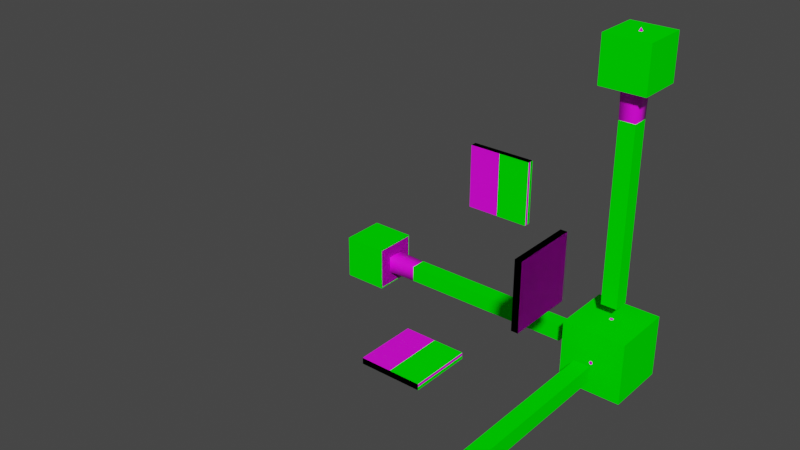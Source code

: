 # Source: gizmo_move.blend  (saved by Blender 3.3.6; exported with 4.5.12 LTS)
import bpy
from mathutils import Matrix  # noqa: F401  (used for matrix-valued properties, if any)

bpy.ops.wm.read_factory_settings(use_empty=True)
scene = bpy.context.scene
scene.name = 'gizmo'

# ---- collections
col_gizmo_move = bpy.data.collections.new('gizmo move'); scene.collection.children.link(col_gizmo_move)
col_gizmo_move_model = bpy.data.collections.new('gizmo move model'); col_gizmo_move.children.link(col_gizmo_move_model)
col_gizmo_move_collision = bpy.data.collections.new('gizmo move collision'); col_gizmo_move.children.link(col_gizmo_move_collision)

# ---- images (referenced by path relative to the original .blend; pixels are not part of the script)
import os
ASSET_DIR = os.environ.get("B2B_ASSET_DIR", "")  # directory of the original .blend (textures are referenced by path, not embedded)
HERE = os.path.dirname(os.path.abspath(__file__))  # packed textures are extracted next to this script under _unpacked/

def load_image(name, relpath, width, height, colorspace="sRGB"):
    """Load a texture the original file referenced (path relative to the .blend, or extracted next to this script)."""
    p = next((c for c in (os.path.join(HERE, relpath), os.path.join(ASSET_DIR, relpath)) if relpath and os.path.exists(c)), "")
    if p:
        img = bpy.data.images.load(p, check_existing=True)
        img.name = name
    else:  # same state as the original file: an image datablock whose file is absent (Cycles renders it pink)
        img = bpy.data.images.new(name, width, height)
        img.source = "FILE"
        img.filepath = "//" + (relpath or name)
    img.colorspace_settings.name = colorspace
    return img
img_testmap_1_1 = load_image('testmap 1:1', '', 1024, 1024, 'sRGB')

# ---- materials (node trees are filled in below, after node groups)
mat_move_view = bpy.data.materials.new('move view')
mat_move_view.alpha_threshold = 0.0
mat_move_view.use_transparent_shadow = False
mat_move_view.diffuse_color = (1.0, 1.0, 1.0, 1.0)
mat_move_view.line_color = (0.0, 0.0, 0.0, 1.0)
mat_move_yz = bpy.data.materials.new('move yz')
mat_move_yz.alpha_threshold = 0.0
mat_move_yz.use_transparent_shadow = False
mat_move_yz.diffuse_color = (1.0, 0.0, 0.0, 1.0)
mat_move_yz.line_color = (0.0, 0.0, 0.0, 1.0)
mat_move_xz = bpy.data.materials.new('move xz')
mat_move_xz.alpha_threshold = 0.0
mat_move_xz.use_transparent_shadow = False
mat_move_xz.diffuse_color = (0.0, 1.0, 0.0, 1.0)
mat_move_xz.line_color = (0.0, 0.0, 0.0, 1.0)
mat_move_xy = bpy.data.materials.new('move xy')
mat_move_xy.alpha_threshold = 0.0
mat_move_xy.use_transparent_shadow = False
mat_move_xy.diffuse_color = (0.0, 0.0, 1.0, 1.0)
mat_move_xy.line_color = (0.0, 0.0, 0.0, 1.0)
mat_move_x = bpy.data.materials.new('move x')
mat_move_x.alpha_threshold = 0.0
mat_move_x.use_transparent_shadow = False
mat_move_x.diffuse_color = (1.0, 0.0, 0.0, 1.0)
mat_move_x.line_color = (0.0, 0.0, 0.0, 1.0)
mat_move_y = bpy.data.materials.new('move y')
mat_move_y.alpha_threshold = 0.0
mat_move_y.use_transparent_shadow = False
mat_move_y.diffuse_color = (0.0, 1.0, 0.0, 1.0)
mat_move_y.line_color = (0.0, 0.0, 0.0, 1.0)
mat_move_z = bpy.data.materials.new('move z')
mat_move_z.alpha_threshold = 0.0
mat_move_z.use_transparent_shadow = False
mat_move_z.diffuse_color = (0.0, 0.0, 1.0, 1.0)
mat_move_z.line_color = (0.0, 0.0, 0.0, 1.0)
mat_collision_volume = bpy.data.materials.new('collision volume')
mat_collision_volume.alpha_threshold = 0.0
mat_collision_volume.use_transparent_shadow = False
mat_collision_volume.diffuse_color = (0.0, 1.0, 0.0, 1.0)
mat_collision_volume.roughness = 0.5
mat_collision_volume.specular_intensity = 0.0
mat_collision_volume.line_color = (0.0, 0.0, 0.0, 0.25)

# ---- material node trees
mat_move_view.use_nodes = True; mat_move_view.node_tree.nodes.clear()
_N = mat_move_view.node_tree.nodes; _L = mat_move_view.node_tree.links
n0 = _N.new('ShaderNodeOutputMaterial'); n0.name = 'Material Output'; n0.location = (300, 300)
n1 = _N.new('ShaderNodeBsdfPrincipled'); n1.name = 'Principled BSDF'; n1.location = (10, 300)
n1.distribution = 'GGX'
n1.subsurface_method = 'BURLEY'
n1.inputs[2].default_value = 0.4
n1.inputs[3].default_value = 1.45
n1.inputs[27].default_value = (0.0, 0.0, 0.0, 1.0)
n1.inputs[28].default_value = 1.0
n2 = _N.new('ShaderNodeTexImage'); n2.name = 'Image Texture'; n2.location = (-280, 280)
n2.image = img_testmap_1_1
_L.new(n1.outputs[0], n0.inputs[0])
_L.new(n2.outputs[0], n1.inputs[0])
n0.is_active_output = True
mat_move_yz.use_nodes = True; mat_move_yz.node_tree.nodes.clear()
_N = mat_move_yz.node_tree.nodes; _L = mat_move_yz.node_tree.links
n0 = _N.new('ShaderNodeOutputMaterial'); n0.name = 'Material Output'; n0.location = (300, 300)
n1 = _N.new('ShaderNodeBsdfPrincipled'); n1.name = 'Principled BSDF'; n1.location = (10, 300)
n1.distribution = 'GGX'
n1.subsurface_method = 'BURLEY'
n1.inputs[2].default_value = 0.4
n1.inputs[3].default_value = 1.45
n1.inputs[27].default_value = (0.0, 0.0, 0.0, 1.0)
n1.inputs[28].default_value = 1.0
n2 = _N.new('ShaderNodeTexImage'); n2.name = 'Image Texture'; n2.location = (-280, 280)
n2.image = img_testmap_1_1
_L.new(n1.outputs[0], n0.inputs[0])
_L.new(n2.outputs[0], n1.inputs[0])
n0.is_active_output = True
mat_move_xz.use_nodes = True; mat_move_xz.node_tree.nodes.clear()
_N = mat_move_xz.node_tree.nodes; _L = mat_move_xz.node_tree.links
n0 = _N.new('ShaderNodeOutputMaterial'); n0.name = 'Material Output'; n0.location = (300, 300)
n1 = _N.new('ShaderNodeBsdfPrincipled'); n1.name = 'Principled BSDF'; n1.location = (10, 300)
n1.distribution = 'GGX'
n1.subsurface_method = 'BURLEY'
n1.inputs[2].default_value = 0.4
n1.inputs[3].default_value = 1.45
n1.inputs[27].default_value = (0.0, 0.0, 0.0, 1.0)
n1.inputs[28].default_value = 1.0
n2 = _N.new('ShaderNodeTexImage'); n2.name = 'Image Texture'; n2.location = (-280, 280)
n2.image = img_testmap_1_1
_L.new(n1.outputs[0], n0.inputs[0])
_L.new(n2.outputs[0], n1.inputs[0])
n0.is_active_output = True
mat_move_xy.use_nodes = True; mat_move_xy.node_tree.nodes.clear()
_N = mat_move_xy.node_tree.nodes; _L = mat_move_xy.node_tree.links
n0 = _N.new('ShaderNodeOutputMaterial'); n0.name = 'Material Output'; n0.location = (300, 300)
n1 = _N.new('ShaderNodeBsdfPrincipled'); n1.name = 'Principled BSDF'; n1.location = (10, 300)
n1.distribution = 'GGX'
n1.subsurface_method = 'BURLEY'
n1.inputs[2].default_value = 0.4
n1.inputs[3].default_value = 1.45
n1.inputs[27].default_value = (0.0, 0.0, 0.0, 1.0)
n1.inputs[28].default_value = 1.0
n2 = _N.new('ShaderNodeTexImage'); n2.name = 'Image Texture'; n2.location = (-280, 280)
n2.image = img_testmap_1_1
_L.new(n1.outputs[0], n0.inputs[0])
_L.new(n2.outputs[0], n1.inputs[0])
n0.is_active_output = True
mat_move_x.use_nodes = True; mat_move_x.node_tree.nodes.clear()
_N = mat_move_x.node_tree.nodes; _L = mat_move_x.node_tree.links
n0 = _N.new('ShaderNodeOutputMaterial'); n0.name = 'Material Output'; n0.location = (300, 300)
n1 = _N.new('ShaderNodeBsdfPrincipled'); n1.name = 'Principled BSDF'; n1.location = (10, 300)
n1.distribution = 'GGX'
n1.subsurface_method = 'BURLEY'
n1.inputs[2].default_value = 0.4
n1.inputs[3].default_value = 1.45
n1.inputs[27].default_value = (0.0, 0.0, 0.0, 1.0)
n1.inputs[28].default_value = 1.0
n2 = _N.new('ShaderNodeTexImage'); n2.name = 'Image Texture'; n2.location = (-280, 280)
n2.image = img_testmap_1_1
_L.new(n1.outputs[0], n0.inputs[0])
_L.new(n2.outputs[0], n1.inputs[0])
n0.is_active_output = True
mat_move_y.use_nodes = True; mat_move_y.node_tree.nodes.clear()
_N = mat_move_y.node_tree.nodes; _L = mat_move_y.node_tree.links
n0 = _N.new('ShaderNodeOutputMaterial'); n0.name = 'Material Output'; n0.location = (300, 300)
n1 = _N.new('ShaderNodeBsdfPrincipled'); n1.name = 'Principled BSDF'; n1.location = (10, 300)
n1.distribution = 'GGX'
n1.subsurface_method = 'BURLEY'
n1.inputs[2].default_value = 0.4
n1.inputs[3].default_value = 1.45
n1.inputs[27].default_value = (0.0, 0.0, 0.0, 1.0)
n1.inputs[28].default_value = 1.0
n2 = _N.new('ShaderNodeTexImage'); n2.name = 'Image Texture'; n2.location = (-280, 280)
n2.image = img_testmap_1_1
_L.new(n1.outputs[0], n0.inputs[0])
_L.new(n2.outputs[0], n1.inputs[0])
n0.is_active_output = True
mat_move_z.use_nodes = True; mat_move_z.node_tree.nodes.clear()
_N = mat_move_z.node_tree.nodes; _L = mat_move_z.node_tree.links
n0 = _N.new('ShaderNodeOutputMaterial'); n0.name = 'Material Output'; n0.location = (300, 300)
n1 = _N.new('ShaderNodeBsdfPrincipled'); n1.name = 'Principled BSDF'; n1.location = (10, 300)
n1.distribution = 'GGX'
n1.subsurface_method = 'BURLEY'
n1.inputs[2].default_value = 0.4
n1.inputs[3].default_value = 1.45
n1.inputs[27].default_value = (0.0, 0.0, 0.0, 1.0)
n1.inputs[28].default_value = 1.0
n2 = _N.new('ShaderNodeTexImage'); n2.name = 'Image Texture'; n2.location = (-280, 280)
n2.image = img_testmap_1_1
_L.new(n1.outputs[0], n0.inputs[0])
_L.new(n2.outputs[0], n1.inputs[0])
n0.is_active_output = True

# ---- world
world_world = bpy.data.worlds.new('World'); scene.world = world_world
world_world.use_nodes = True; world_world.node_tree.nodes.clear()
_N = world_world.node_tree.nodes; _L = world_world.node_tree.links
n0 = _N.new('ShaderNodeOutputWorld'); n0.name = 'World Output'; n0.location = (300, 300)
n1 = _N.new('ShaderNodeBackground'); n1.name = 'Background'; n1.location = (10, 300)
n1.inputs[0].default_value = (0.05088, 0.05088, 0.05088, 1.0)
_L.new(n1.outputs[0], n0.inputs[0])
n0.is_active_output = True
world_world.color = (0.05088, 0.05088, 0.05088)
world_world.use_sun_shadow = False
world_world.sun_shadow_jitter_overblur = 0.0

# ---- meshes
me_gizmo_move = bpy.data.meshes.new('gizmo move')
me_gizmo_move.from_pydata([(-0.8, -0.0675, -0.0675), (-0.8, -0.0675, 0.0675), (-0.8, -0.027, -0.027), (-0.8, 0.0675, -0.0675), (-0.8, 0.0675, 0.0675), (-0.95, -5.588e-09, 7.451e-09), (-0.8, -0.027, 0.027), (-0.8, 0.027, -0.027), (-0.8, 0.027, 0.027), (-0.15, -0.0135, -0.0135), (-0.15, -0.0135, 0.0135), (-0.15, 0.0135, -0.0135), (-0.15, 0.0135, 0.0135), (-0.0675, -0.0675, 0.8), (0.0675, -0.0675, 0.8), (-0.027, -0.027, 0.8), (-0.0675, 0.0675, 0.8), (0.0675, 0.0675, 0.8), (-5.96e-08, -1.466e-07, 0.95), (0.027, -0.027, 0.8), (-0.027, 0.027, 0.8), (0.027, 0.027, 0.8), (-0.0135, -0.0135, 0.15), (0.0135, -0.0135, 0.15), (-0.0135, 0.0135, 0.15), (0.0135, 0.0135, 0.15), (-0.0675, -0.8, -0.0675), (0.0675, -0.8, -0.0675), (-0.027, -0.8, -0.027), (-0.0675, -0.8, 0.0675), (0.0675, -0.8, 0.0675), (-5.215e-08, -0.95, 2.98e-08), (0.027, -0.8, -0.027), (-0.027, -0.8, 0.027), (0.027, -0.8, 0.027), (-0.0135, -0.15, -0.0135), (0.0135, -0.15, -0.0135), (-0.0135, -0.15, 0.0135), (0.0135, -0.15, 0.0135), (0.0, 0.0, -0.1), (0.07236, -0.05257, -0.04472), (-0.02764, -0.08506, -0.04472), (-0.08944, 0.0, -0.04472), (-0.02764, 0.08506, -0.04472), (0.07236, 0.05257, -0.04472), (0.02764, -0.08506, 0.04472), (-0.07236, -0.05257, 0.04472), (-0.07236, 0.05257, 0.04472), (0.02764, 0.08506, 0.04472), (0.08944, 0.0, 0.04472), (0.0, 0.0, 0.1), (-0.01625, -0.05, -0.08507), (0.04253, -0.0309, -0.08507), (0.02629, -0.0809, -0.05257), (0.08506, 0.0, -0.05257), (0.04253, 0.0309, -0.08507), (-0.05257, 0.0, -0.08507), (-0.06882, -0.05, -0.05257), (-0.01625, 0.05, -0.08507), (-0.06882, 0.05, -0.05257), (0.02629, 0.0809, -0.05257), (0.09511, -0.0309, 0.0), (0.09511, 0.0309, 0.0), (0.0, -0.1, 0.0), (0.05878, -0.0809, 0.0), (-0.09511, -0.0309, 0.0), (-0.05878, -0.0809, 0.0), (-0.05878, 0.0809, 0.0), (-0.09511, 0.0309, 0.0), (0.05878, 0.0809, 0.0), (0.0, 0.1, 0.0), (0.06882, -0.05, 0.05257), (-0.02629, -0.0809, 0.05257), (-0.08506, 0.0, 0.05257), (-0.02629, 0.0809, 0.05257), (0.06882, 0.05, 0.05257), (0.01625, -0.05, 0.08507), (0.05257, 0.0, 0.08507), (-0.04253, -0.0309, 0.08507), (-0.04253, 0.0309, 0.08507), (0.01625, 0.05, 0.08507), (-0.01, -0.3, 0.5), (-0.01, -0.3, 0.3), (-0.01, -0.5, 0.5), (-0.01, -0.5, 0.3), (0.01, -0.5, 0.3), (0.01, -0.5, 0.5), (0.01, -0.3, 0.3), (0.01, -0.3, 0.5), (-0.5, -0.3, -0.01), (-0.3, -0.3, -0.01), (-0.5, -0.5, -0.01), (-0.3, -0.5, -0.01), (-0.3, -0.5, 0.01), (-0.5, -0.5, 0.01), (-0.3, -0.3, 0.01), (-0.5, -0.3, 0.01), (-0.3, 0.01, 0.5), (-0.3, 0.01, 0.3), (-0.5, 0.01, 0.5), (-0.5, 0.01, 0.3), (-0.5, -0.01, 0.3), (-0.5, -0.01, 0.5), (-0.3, -0.01, 0.3), (-0.3, -0.01, 0.5)], [], [(3, 0, 5), (4, 3, 5), (1, 4, 5), (0, 1, 5), (3, 4, 8, 7), (4, 1, 6, 8), (0, 3, 7, 2), (1, 0, 2, 6), (6, 2, 9, 10), (2, 7, 11, 9), (8, 6, 10, 12), (7, 8, 12, 11), (11, 12, 10, 9), (16, 13, 18), (17, 16, 18), (14, 17, 18), (13, 14, 18), (16, 17, 21, 20), (17, 14, 19, 21), (13, 16, 20, 15), (14, 13, 15, 19), (19, 15, 22, 23), (15, 20, 24, 22), (21, 19, 23, 25), (20, 21, 25, 24), (24, 25, 23, 22), (29, 26, 31), (30, 29, 31), (27, 30, 31), (26, 27, 31), (29, 30, 34, 33), (30, 27, 32, 34), (26, 29, 33, 28), (27, 26, 28, 32), (32, 28, 35, 36), (28, 33, 37, 35), (34, 32, 36, 38), (33, 34, 38, 37), (37, 38, 36, 35), (39, 52, 51), (40, 52, 54), (39, 51, 56), (39, 56, 58), (39, 58, 55), (40, 54, 61), (41, 53, 63), (42, 57, 65), (43, 59, 67), (44, 60, 69), (40, 61, 64), (41, 63, 66), (42, 65, 68), (43, 67, 70), (44, 69, 62), (45, 71, 76), (46, 72, 78), (47, 73, 79), (48, 74, 80), (49, 75, 77), (77, 80, 50), (77, 75, 80), (75, 48, 80), (80, 79, 50), (80, 74, 79), (74, 47, 79), (79, 78, 50), (79, 73, 78), (73, 46, 78), (78, 76, 50), (78, 72, 76), (72, 45, 76), (76, 77, 50), (76, 71, 77), (71, 49, 77), (62, 75, 49), (62, 69, 75), (69, 48, 75), (70, 74, 48), (70, 67, 74), (67, 47, 74), (68, 73, 47), (68, 65, 73), (65, 46, 73), (66, 72, 46), (66, 63, 72), (63, 45, 72), (64, 71, 45), (64, 61, 71), (61, 49, 71), (69, 70, 48), (69, 60, 70), (60, 43, 70), (67, 68, 47), (67, 59, 68), (59, 42, 68), (65, 66, 46), (65, 57, 66), (57, 41, 66), (63, 64, 45), (63, 53, 64), (53, 40, 64), (61, 62, 49), (61, 54, 62), (54, 44, 62), (55, 60, 44), (55, 58, 60), (58, 43, 60), (58, 59, 43), (58, 56, 59), (56, 42, 59), (56, 57, 42), (56, 51, 57), (51, 41, 57), (54, 55, 44), (54, 52, 55), (52, 39, 55), (51, 53, 41), (51, 52, 53), (52, 40, 53), (84, 83, 81, 82), (82, 81, 88, 87), (87, 88, 86, 85), (85, 86, 83, 84), (82, 87, 85, 84), (88, 81, 83, 86), (92, 91, 89, 90), (90, 89, 96, 95), (95, 96, 94, 93), (93, 94, 91, 92), (90, 95, 93, 92), (96, 89, 91, 94), (100, 99, 97, 98), (98, 97, 104, 103), (103, 104, 102, 101), (101, 102, 99, 100), (98, 103, 101, 100), (104, 97, 99, 102)])
me_gizmo_move.polygons.foreach_set('use_smooth', [True] * 137)
me_gizmo_move.polygons.foreach_set('material_index', [4, 4, 4, 4, 4, 4, 4, 4, 4, 4, 4, 4, 4, 5, 5, 5, 5, 5, 5, 5, 5, 5, 5, 5, 5, 5, 6, 6, 6, 6, 6, 6, 6, 6, 6, 6, 6, 6, 6, 0, 0, 0, 0, 0, 0, 0, 0, 0, 0, 0, 0, 0, 0, 0, 0, 0, 0, 0, 0, 0, 0, 0, 0, 0, 0, 0, 0, 0, 0, 0, 0, 0, 0, 0, 0, 0, 0, 0, 0, 0, 0, 0, 0, 0, 0, 0, 0, 0, 0, 0, 0, 0, 0, 0, 0, 0, 0, 0, 0, 0, 0, 0, 0, 0, 0, 0, 0, 0, 0, 0, 0, 0, 0, 0, 0, 0, 0, 0, 0, 1, 1, 1, 1, 1, 1, 2, 2, 2, 2, 2, 2, 3, 3, 3, 3, 3, 3])
_k = set([(0, 1), (0, 3), (0, 5), (1, 4), (1, 5), (2, 6), (2, 7), (3, 4), (3, 5), (4, 5), (6, 8), (7, 8), (9, 10), (9, 11), (10, 12), (11, 12), (13, 14), (13, 16), (13, 18), (14, 17), (14, 18), (15, 19), (15, 20), (16, 17), (16, 18), (17, 18), (19, 21), (20, 21), (22, 23), (22, 24), (23, 25), (24, 25), (26, 27), (26, 29), (26, 31), (27, 30), (27, 31), (28, 32), (28, 33), (29, 30), (29, 31), (30, 31), (32, 34), (33, 34), (35, 36), (35, 37), (36, 38), (37, 38), (81, 82), (81, 83), (81, 88), (82, 84), (82, 87), (83, 84), (83, 86), (84, 85), (85, 86), (85, 87), (86, 88), (87, 88), (89, 90), (89, 91), (89, 96), (90, 92), (90, 95), (91, 92), (91, 94), (92, 93), (93, 94), (93, 95), (94, 96), (95, 96), (97, 98), (97, 99), (97, 104), (98, 100), (98, 103), (99, 100), (99, 102), (100, 101), (101, 102), (101, 103), (102, 104), (103, 104)])
me_gizmo_move.attributes.new('sharp_edge', 'BOOLEAN', 'EDGE').data.foreach_set('value', [ (min(e.vertices), max(e.vertices)) in _k for e in me_gizmo_move.edges])
_uv = me_gizmo_move.uv_layers.new(name='UVMap')
_uv.uv.foreach_set('vector', [-0.9, -0.03, -0.9, 0.03, -1.0, 0.0, 0.9, 0.03, 0.9, -0.03, 1.0, 0.0, -0.9, -0.03, -0.9, 0.03, -1.0, 0.0, -0.9, -0.03, -0.9, 0.03, -1.0, 0.0, 0.03, -0.03, 0.03, 0.03, 0.009, 0.009, 0.009, -0.009, 0.03, 0.03, -0.03, 0.03, -0.009, 0.009, 0.009, 0.009, -0.03, -0.03, 0.03, -0.03, 0.009, -0.009, -0.009, -0.009, -0.03, 0.03, -0.03, -0.03, -0.009, -0.009, -0.009, 0.009, -0.9, 0.009, -0.9, -0.009, -0.5, -0.009, -0.5, 0.009, -0.9, 0.009, -0.9, -0.009, -0.5, -0.009, -0.5, 0.009, -0.9, 0.009, -0.9, -0.009, -0.5, -0.009, -0.5, 0.009, 0.9, -0.009, 0.9, 0.009, 0.5, 0.009, 0.5, -0.009, 0.009, -0.009, 0.009, 0.009, -0.009, 0.009, -0.009, -0.009, -0.03, 0.9, 0.03, 0.9, 1.344e-07, 1.0, -0.03, 0.9, 0.03, 0.9, 5.96e-08, 1.0, -0.03, 0.9, 0.03, 0.9, -1.344e-07, 1.0, -0.03, 0.9, 0.03, 0.9, -5.96e-08, 1.0, -0.03, -0.03, 0.03, -0.03, 0.009, -0.009, -0.009, -0.009, 0.03, -0.03, 0.03, 0.03, 0.009, 0.009, 0.009, -0.009, -0.03, 0.03, -0.03, -0.03, -0.009, -0.009, -0.009, 0.009, 0.03, 0.03, -0.03, 0.03, -0.009, 0.009, 0.009, 0.009, 0.009, 0.9, -0.009, 0.9, -0.009, 0.5, 0.009, 0.5, 0.009, 0.9, -0.009, 0.9, -0.009, 0.5, 0.009, 0.5, 0.009, 0.9, -0.009, 0.9, -0.009, 0.5, 0.009, 0.5, 0.009, 0.9, -0.009, 0.9, -0.009, 0.5, 0.009, 0.5, -0.009, -0.009, 0.009, -0.009, 0.009, 0.009, -0.009, 0.009, 0.9, 0.03, 0.9, -0.03, 1.0, 0.0, 0.03, -0.9, -0.03, -0.9, -5.96e-08, -1.0, -0.9, -0.03, -0.9, 0.03, -1.0, 0.0, -0.03, 0.9, 0.03, 0.9, -5.96e-08, 1.0, 0.03, 0.03, -0.03, 0.03, -0.009, 0.009, 0.009, 0.009, -0.03, 0.03, -0.03, -0.03, -0.009, -0.009, -0.009, 0.009, 0.03, -0.03, 0.03, 0.03, 0.009, 0.009, 0.009, -0.009, -0.03, -0.03, 0.03, -0.03, 0.009, -0.009, -0.009, -0.009, 0.009, 0.9, -0.009, 0.9, -0.009, 0.5, 0.009, 0.5, 0.9, -0.009, 0.9, 0.009, 0.5, 0.009, 0.5, -0.009, -0.9, 0.009, -0.9, -0.009, -0.5, -0.009, -0.5, 0.009, -0.009, -0.9, 0.009, -0.9, 0.009, -0.5, -0.009, -0.5, 0.009, 0.009, -0.009, 0.009, -0.009, -0.009, 0.009, -0.009, 0.1818, 0.0, 0.2273, 0.07873, 0.1364, 0.07873, 0.2727, 0.1575, 0.3182, 0.07873, 0.3636, 0.1575, 0.9091, 0.0, 0.9545, 0.07873, 0.8636, 0.07873, 0.7273, 0.0, 0.7727, 0.07873, 0.6818, 0.07873, 0.5455, 0.0, 0.5909, 0.07873, 0.5, 0.07873, 0.2727, 0.1575, 0.3636, 0.1575, 0.3182, 0.2362, 0.09091, 0.1575, 0.1818, 0.1575, 0.1364, 0.2362, 0.8182, 0.1575, 0.9091, 0.1575, 0.8636, 0.2362, 0.6364, 0.1575, 0.7273, 0.1575, 0.6818, 0.2362, 0.4545, 0.1575, 0.5455, 0.1575, 0.5, 0.2362, 0.2727, 0.1575, 0.3182, 0.2362, 0.2273, 0.2362, 0.09091, 0.1575, 0.1364, 0.2362, 0.04546, 0.2362, 0.8182, 0.1575, 0.8636, 0.2362, 0.7727, 0.2362, 0.6364, 0.1575, 0.6818, 0.2362, 0.5909, 0.2362, 0.4545, 0.1575, 0.5, 0.2362, 0.4091, 0.2362, 0.1818, 0.3149, 0.2727, 0.3149, 0.2273, 0.3937, 0.0, 0.3149, 0.09091, 0.3149, 0.04546, 0.3937, 0.7273, 0.3149, 0.8182, 0.3149, 0.7727, 0.3937, 0.5455, 0.3149, 0.6364, 0.3149, 0.5909, 0.3937, 0.3636, 0.3149, 0.4545, 0.3149, 0.4091, 0.3937, 0.4091, 0.3937, 0.5, 0.3937, 0.4545, 0.4724, 0.4091, 0.3937, 0.4545, 0.3149, 0.5, 0.3937, 0.4545, 0.3149, 0.5455, 0.3149, 0.5, 0.3937, 0.5909, 0.3937, 0.6818, 0.3937, 0.6364, 0.4724, 0.5909, 0.3937, 0.6364, 0.3149, 0.6818, 0.3937, 0.6364, 0.3149, 0.7273, 0.3149, 0.6818, 0.3937, 0.7727, 0.3937, 0.8636, 0.3937, 0.8182, 0.4724, 0.7727, 0.3937, 0.8182, 0.3149, 0.8636, 0.3937, 0.8182, 0.3149, 0.9091, 0.3149, 0.8636, 0.3937, 0.04546, 0.3937, 0.1364, 0.3937, 0.09091, 0.4724, 0.04546, 0.3937, 0.09091, 0.3149, 0.1364, 0.3937, 0.09091, 0.3149, 0.1818, 0.3149, 0.1364, 0.3937, 0.2273, 0.3937, 0.3182, 0.3937, 0.2727, 0.4724, 0.2273, 0.3937, 0.2727, 0.3149, 0.3182, 0.3937, 0.2727, 0.3149, 0.3636, 0.3149, 0.3182, 0.3937, 0.4091, 0.2362, 0.4545, 0.3149, 0.3636, 0.3149, 0.4091, 0.2362, 0.5, 0.2362, 0.4545, 0.3149, 0.5, 0.2362, 0.5455, 0.3149, 0.4545, 0.3149, 0.5909, 0.2362, 0.6364, 0.3149, 0.5455, 0.3149, 0.5909, 0.2362, 0.6818, 0.2362, 0.6364, 0.3149, 0.6818, 0.2362, 0.7273, 0.3149, 0.6364, 0.3149, 0.7727, 0.2362, 0.8182, 0.3149, 0.7273, 0.3149, 0.7727, 0.2362, 0.8636, 0.2362, 0.8182, 0.3149, 0.8636, 0.2362, 0.9091, 0.3149, 0.8182, 0.3149, 0.04546, 0.2362, 0.09091, 0.3149, 0.0, 0.3149, 0.04546, 0.2362, 0.1364, 0.2362, 0.09091, 0.3149, 0.1364, 0.2362, 0.1818, 0.3149, 0.09091, 0.3149, 0.2273, 0.2362, 0.2727, 0.3149, 0.1818, 0.3149, 0.2273, 0.2362, 0.3182, 0.2362, 0.2727, 0.3149, 0.3182, 0.2362, 0.3636, 0.3149, 0.2727, 0.3149, 0.5, 0.2362, 0.5909, 0.2362, 0.5455, 0.3149, 0.5, 0.2362, 0.5455, 0.1575, 0.5909, 0.2362, 0.5455, 0.1575, 0.6364, 0.1575, 0.5909, 0.2362, 0.6818, 0.2362, 0.7727, 0.2362, 0.7273, 0.3149, 0.6818, 0.2362, 0.7273, 0.1575, 0.7727, 0.2362, 0.7273, 0.1575, 0.8182, 0.1575, 0.7727, 0.2362, 0.8636, 0.2362, 0.9545, 0.2362, 0.9091, 0.3149, 0.8636, 0.2362, 0.9091, 0.1575, 0.9545, 0.2362, 0.9091, 0.1575, 1.0, 0.1575, 0.9545, 0.2362, 0.1364, 0.2362, 0.2273, 0.2362, 0.1818, 0.3149, 0.1364, 0.2362, 0.1818, 0.1575, 0.2273, 0.2362, 0.1818, 0.1575, 0.2727, 0.1575, 0.2273, 0.2362, 0.3182, 0.2362, 0.4091, 0.2362, 0.3636, 0.3149, 0.3182, 0.2362, 0.3636, 0.1575, 0.4091, 0.2362, 0.3636, 0.1575, 0.4545, 0.1575, 0.4091, 0.2362, 0.5, 0.07873, 0.5455, 0.1575, 0.4545, 0.1575, 0.5, 0.07873, 0.5909, 0.07873, 0.5455, 0.1575, 0.5909, 0.07873, 0.6364, 0.1575, 0.5455, 0.1575, 0.6818, 0.07873, 0.7273, 0.1575, 0.6364, 0.1575, 0.6818, 0.07873, 0.7727, 0.07873, 0.7273, 0.1575, 0.7727, 0.07873, 0.8182, 0.1575, 0.7273, 0.1575, 0.8636, 0.07873, 0.9091, 0.1575, 0.8182, 0.1575, 0.8636, 0.07873, 0.9545, 0.07873, 0.9091, 0.1575, 0.9545, 0.07873, 1.0, 0.1575, 0.9091, 0.1575, 0.3636, 0.1575, 0.4091, 0.07873, 0.4545, 0.1575, 0.3636, 0.1575, 0.3182, 0.07873, 0.4091, 0.07873, 0.3182, 0.07873, 0.3636, 0.0, 0.4091, 0.07873, 0.1364, 0.07873, 0.1818, 0.1575, 0.09091, 0.1575, 0.1364, 0.07873, 0.2273, 0.07873, 0.1818, 0.1575, 0.2273, 0.07873, 0.2727, 0.1575, 0.1818, 0.1575, 0.375, 0.0, 0.625, 0.0, 0.625, 0.25, 0.375, 0.25, 0.375, 0.25, 0.625, 0.25, 0.625, 0.5, 0.375, 0.5, 0.375, 0.5, 0.625, 0.5, 0.625, 0.75, 0.375, 0.75, 0.375, 0.75, 0.625, 0.75, 0.625, 1.0, 0.375, 1.0, 0.125, 0.5, 0.375, 0.5, 0.375, 0.75, 0.125, 0.75, 0.625, 0.5, 0.875, 0.5, 0.875, 0.75, 0.625, 0.75, 0.375, 0.0, 0.625, 0.0, 0.625, 0.25, 0.375, 0.25, 0.375, 0.25, 0.625, 0.25, 0.625, 0.5, 0.375, 0.5, 0.375, 0.5, 0.625, 0.5, 0.625, 0.75, 0.375, 0.75, 0.375, 0.75, 0.625, 0.75, 0.625, 1.0, 0.375, 1.0, 0.125, 0.5, 0.375, 0.5, 0.375, 0.75, 0.125, 0.75, 0.625, 0.5, 0.875, 0.5, 0.875, 0.75, 0.625, 0.75, 0.375, 0.0, 0.625, 0.0, 0.625, 0.25, 0.375, 0.25, 0.375, 0.25, 0.625, 0.25, 0.625, 0.5, 0.375, 0.5, 0.375, 0.5, 0.625, 0.5, 0.625, 0.75, 0.375, 0.75, 0.375, 0.75, 0.625, 0.75, 0.625, 1.0, 0.375, 1.0, 0.125, 0.5, 0.375, 0.5, 0.375, 0.75, 0.125, 0.75, 0.625, 0.5, 0.875, 0.5, 0.875, 0.75, 0.625, 0.75])
me_gizmo_move.materials.append(mat_move_view)
me_gizmo_move.materials.append(mat_move_yz)
me_gizmo_move.materials.append(mat_move_xz)
me_gizmo_move.materials.append(mat_move_xy)
me_gizmo_move.materials.append(mat_move_x)
me_gizmo_move.materials.append(mat_move_y)
me_gizmo_move.materials.append(mat_move_z)
me_gizmo_move.use_remesh_preserve_volume = False
me_gizmo_move.use_remesh_preserve_attributes = False
me_gizmo_move.use_mirror_vertex_groups = False
me_gizmo_move.update()
me_collision_box = bpy.data.meshes.new('collision box')
me_collision_box.from_pydata([(-0.5, -0.5, -0.5), (-0.5, 0.5, -0.5), (0.5, 0.5, -0.5), (0.5, -0.5, -0.5), (-0.5, -0.5, 0.5), (-0.5, 0.5, 0.5), (0.5, 0.5, 0.5), (0.5, -0.5, 0.5)], [], [(1, 0, 4, 5), (5, 6, 2, 1), (6, 7, 3, 2), (0, 3, 7, 4), (0, 1, 2, 3), (7, 6, 5, 4)])
me_collision_box.materials.append(mat_collision_volume)
me_collision_box.use_remesh_preserve_volume = False
me_collision_box.use_remesh_preserve_attributes = False
me_collision_box.use_mirror_vertex_groups = False
me_collision_box.update()

# ---- objects
ob_gizmo_move = bpy.data.objects.new('gizmo move', me_gizmo_move)
ob_collision_box_001 = bpy.data.objects.new('collision box.001', me_collision_box)
ob_collision_box_002 = bpy.data.objects.new('collision box.002', me_collision_box)
ob_collision_box_003 = bpy.data.objects.new('collision box.003', me_collision_box)
ob_collision_box_005 = bpy.data.objects.new('collision box.005', me_collision_box)
ob_collision_box_004 = bpy.data.objects.new('collision box.004', me_collision_box)
ob_collision_box_006 = bpy.data.objects.new('collision box.006', me_collision_box)
ob_collision_box_007 = bpy.data.objects.new('collision box.007', me_collision_box)
ob_collision_box_008 = bpy.data.objects.new('collision box.008', me_collision_box)
ob_collision_box_009 = bpy.data.objects.new('collision box.009', me_collision_box)
ob_collision_box_010 = bpy.data.objects.new('collision box.010', me_collision_box)

# ---- transforms, parenting, visibility, modifiers, constraints
ob_gizmo_move.location = (0.0, 0.0, 0.0)
ob_gizmo_move.lock_rotations_4d = False
ob_gizmo_move.empty_display_type = 'ARROWS'
ob_gizmo_move.lineart.crease_threshold = 0.0
_m = ob_gizmo_move.modifiers.new('EdgeSplit', 'EDGE_SPLIT')
_m.use_edge_angle = False
ob_collision_box_001.parent = ob_gizmo_move
ob_collision_box_001.location = (0.0, -0.87, 0.0)
ob_collision_box_001.scale = (0.14, 0.14, 0.14)
ob_collision_box_001.display_type = 'BOUNDS'
ob_collision_box_001.show_bounds = True
ob_collision_box_001.show_transparent = True
ob_collision_box_001.lineart.crease_threshold = 0.0
ob_collision_box_002.parent = ob_gizmo_move
ob_collision_box_002.location = (-0.475, 0.0, 0.0)
ob_collision_box_002.scale = (0.65, 0.05, 0.05)
ob_collision_box_002.display_type = 'BOUNDS'
ob_collision_box_002.show_bounds = True
ob_collision_box_002.show_transparent = True
ob_collision_box_002.lineart.crease_threshold = 0.0
ob_collision_box_003.parent = ob_gizmo_move
ob_collision_box_003.location = (0.0, 0.0, 0.87)
ob_collision_box_003.scale = (0.14, 0.14, 0.14)
ob_collision_box_003.display_type = 'BOUNDS'
ob_collision_box_003.show_bounds = True
ob_collision_box_003.show_transparent = True
ob_collision_box_003.lineart.crease_threshold = 0.0
ob_collision_box_005.parent = ob_gizmo_move
ob_collision_box_005.location = (0.0, 0.0, 0.0)
ob_collision_box_005.scale = (0.196, 0.196, 0.196)
ob_collision_box_005.display_type = 'BOUNDS'
ob_collision_box_005.show_bounds = True
ob_collision_box_005.display_bounds_type = 'SPHERE'
ob_collision_box_005.show_transparent = True
ob_collision_box_005.lineart.crease_threshold = 0.0
ob_collision_box_004.parent = ob_gizmo_move
ob_collision_box_004.location = (-0.87, 0.0, 0.0)
ob_collision_box_004.scale = (0.14, 0.14, 0.14)
ob_collision_box_004.display_type = 'BOUNDS'
ob_collision_box_004.show_bounds = True
ob_collision_box_004.show_transparent = True
ob_collision_box_004.lineart.crease_threshold = 0.0
ob_collision_box_006.parent = ob_gizmo_move
ob_collision_box_006.location = (0.0, 0.0, 0.475)
ob_collision_box_006.scale = (0.05, 0.05, 0.65)
ob_collision_box_006.display_type = 'BOUNDS'
ob_collision_box_006.show_bounds = True
ob_collision_box_006.show_transparent = True
ob_collision_box_006.lineart.crease_threshold = 0.0
ob_collision_box_007.parent = ob_gizmo_move
ob_collision_box_007.location = (0.0, -0.475, 0.0)
ob_collision_box_007.scale = (0.05, 0.65, 0.05)
ob_collision_box_007.display_type = 'BOUNDS'
ob_collision_box_007.show_bounds = True
ob_collision_box_007.show_transparent = True
ob_collision_box_007.lineart.crease_threshold = 0.0
ob_collision_box_008.parent = ob_gizmo_move
ob_collision_box_008.location = (0.0, -0.4, 0.4)
ob_collision_box_008.scale = (0.02, 0.2, 0.2)
ob_collision_box_008.display_type = 'BOUNDS'
ob_collision_box_008.show_bounds = True
ob_collision_box_008.show_transparent = True
ob_collision_box_008.lineart.crease_threshold = 0.0
ob_collision_box_009.parent = ob_gizmo_move
ob_collision_box_009.location = (-0.4, -2.98e-08, 0.4)
ob_collision_box_009.rotation_euler = (0.0, -0.0, -1.571)
ob_collision_box_009.scale = (0.02, 0.2, 0.2)
ob_collision_box_009.display_type = 'BOUNDS'
ob_collision_box_009.show_bounds = True
ob_collision_box_009.show_transparent = True
ob_collision_box_009.lineart.crease_threshold = 0.0
ob_collision_box_010.parent = ob_gizmo_move
ob_collision_box_010.location = (-0.4, -0.4, 2.98e-08)
ob_collision_box_010.rotation_euler = (-0.0, -1.571, 0.0)
ob_collision_box_010.scale = (0.02, 0.2, 0.2)
ob_collision_box_010.display_type = 'BOUNDS'
ob_collision_box_010.show_bounds = True
ob_collision_box_010.show_transparent = True
ob_collision_box_010.lineart.crease_threshold = 0.0

# ---- collection membership
col_gizmo_move_model.objects.link(ob_gizmo_move)
col_gizmo_move_collision.objects.link(ob_collision_box_001)
col_gizmo_move_collision.objects.link(ob_collision_box_002)
col_gizmo_move_collision.objects.link(ob_collision_box_003)
col_gizmo_move_collision.objects.link(ob_collision_box_005)
col_gizmo_move_collision.objects.link(ob_collision_box_004)
col_gizmo_move_collision.objects.link(ob_collision_box_006)
col_gizmo_move_collision.objects.link(ob_collision_box_007)
col_gizmo_move_collision.objects.link(ob_collision_box_008)
col_gizmo_move_collision.objects.link(ob_collision_box_009)
col_gizmo_move_collision.objects.link(ob_collision_box_010)

# ---- scene / render settings (as saved in the file)
scene.frame_start = 1; scene.frame_end = 250; scene.frame_set(1)
scene.render.engine = 'BLENDER_EEVEE_NEXT'
scene.cycles.use_denoising = False
scene.cycles.samples = 128
scene.cycles.sampling_pattern = 'TABULATED_SOBOL'
scene.cycles.use_adaptive_sampling = False
scene.cycles.use_light_tree = False
scene.view_settings.view_transform = 'Filmic'
bpy.context.view_layer.update()

# ---- added for rendering (the .blend has no active camera and no usable light): camera, sun
cam_auto = bpy.data.cameras.new('AutoCamera')
cam_auto.lens = 50.0
cam_auto.sensor_width = 36.0
cam_auto.clip_end = 1000.0
ob_auto_camera = bpy.data.objects.new('AutoCamera', cam_auto)
scene.collection.objects.link(ob_auto_camera)
ob_auto_camera.location = (1.2556, -2.44291, 1.77028)
ob_auto_camera.rotation_euler = (1.09748, -7.21219e-08, 0.694738)
scene.camera = ob_auto_camera
light_auto_sun = bpy.data.lights.new('AutoSun', 'SUN')
light_auto_sun.energy = 3.0
light_auto_sun.angle = 0.0523599
ob_auto_sun = bpy.data.objects.new('AutoSun', light_auto_sun)
scene.collection.objects.link(ob_auto_sun)
ob_auto_sun.rotation_euler = (0.872665, 0.174533, 0.523599)
bpy.context.view_layer.update()
